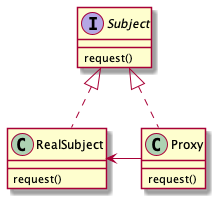

The diagram above was rendered by PlantUML. Its source (embedded in the PNG):
@startuml
'https://plantuml.com/class-diagram

interface Subject {
    request()
}

class RealSubject {
    request()
}

class Proxy {
    request()
}

Subject <|.. RealSubject
Subject <|.. Proxy
RealSubject <- Proxy

@enduml